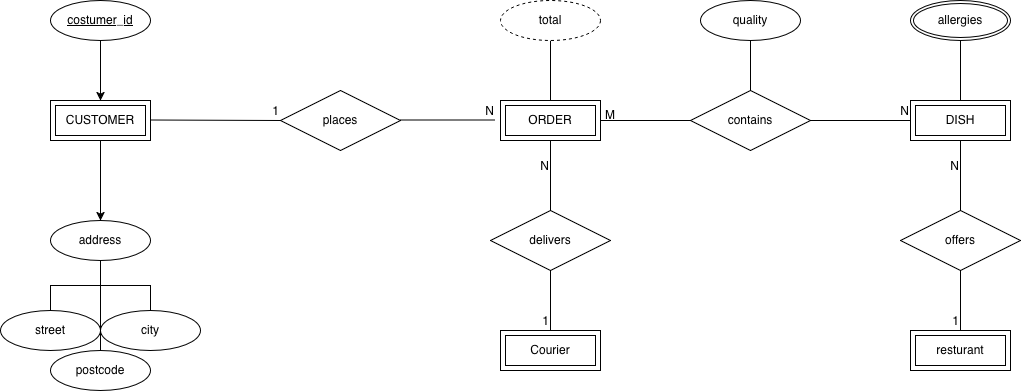

The diagram above was exported from draw.io. Its source (the exported page's mxGraphModel, read from the mxfile embedded in the PNG):
<mxGraphModel dx="965" dy="695" grid="1" gridSize="10" guides="1" tooltips="1" connect="1" arrows="1" fold="1" page="1" pageScale="1" pageWidth="850" pageHeight="1100" math="0" shadow="0">
  <root>
    <mxCell id="0" />
    <mxCell id="1" parent="0" />
    <mxCell id="dRm3wIUjF1uI4_49E_wy-19" edge="1" parent="1" source="dRm3wIUjF1uI4_49E_wy-16" style="edgeStyle=orthogonalEdgeStyle;rounded=0;orthogonalLoop=1;jettySize=auto;html=1;" value="">
      <mxGeometry relative="1" as="geometry">
        <mxPoint x="110" y="140" as="targetPoint" />
      </mxGeometry>
    </mxCell>
    <mxCell id="dRm3wIUjF1uI4_49E_wy-16" parent="1" style="ellipse;whiteSpace=wrap;html=1;align=center;fontStyle=4;" value="costumer_id" vertex="1">
      <mxGeometry height="40" width="100" x="60" y="40" as="geometry" />
    </mxCell>
    <mxCell id="dRm3wIUjF1uI4_49E_wy-22" edge="1" parent="1" style="edgeStyle=orthogonalEdgeStyle;rounded=0;orthogonalLoop=1;jettySize=auto;html=1;innerLoopWaypoints=1;exitX=0.5;exitY=1;exitDx=0;exitDy=0;">
      <mxGeometry relative="1" as="geometry">
        <mxPoint x="110" y="180" as="sourcePoint" />
        <mxPoint x="110" y="180" as="targetPoint" />
      </mxGeometry>
    </mxCell>
    <mxCell id="dRm3wIUjF1uI4_49E_wy-26" edge="1" parent="1" source="dRm3wIUjF1uI4_49E_wy-24" style="edgeStyle=orthogonalEdgeStyle;rounded=0;orthogonalLoop=1;jettySize=auto;html=1;" target="dRm3wIUjF1uI4_49E_wy-25" value="">
      <mxGeometry relative="1" as="geometry" />
    </mxCell>
    <mxCell id="dRm3wIUjF1uI4_49E_wy-24" parent="1" style="shape=ext;margin=3;double=1;whiteSpace=wrap;html=1;align=center;" value="CUSTOMER" vertex="1">
      <mxGeometry height="40" width="100" x="60" y="140" as="geometry" />
    </mxCell>
    <mxCell id="dRm3wIUjF1uI4_49E_wy-25" parent="1" style="ellipse;whiteSpace=wrap;html=1;align=center;" value="address" vertex="1">
      <mxGeometry height="40" width="100" x="60" y="260" as="geometry" />
    </mxCell>
    <mxCell id="dRm3wIUjF1uI4_49E_wy-28" edge="1" parent="1" source="dRm3wIUjF1uI4_49E_wy-27" style="edgeStyle=orthogonalEdgeStyle;rounded=0;orthogonalLoop=1;jettySize=auto;html=1;endArrow=none;endFill=0;" target="dRm3wIUjF1uI4_49E_wy-25" value="">
      <mxGeometry relative="1" as="geometry" />
    </mxCell>
    <mxCell id="dRm3wIUjF1uI4_49E_wy-27" parent="1" style="ellipse;whiteSpace=wrap;html=1;align=center;" value="street" vertex="1">
      <mxGeometry height="40" width="100" x="10" y="350" as="geometry" />
    </mxCell>
    <mxCell id="dRm3wIUjF1uI4_49E_wy-30" edge="1" parent="1" source="dRm3wIUjF1uI4_49E_wy-29" style="edgeStyle=orthogonalEdgeStyle;rounded=0;orthogonalLoop=1;jettySize=auto;html=1;endArrow=none;endFill=0;" target="dRm3wIUjF1uI4_49E_wy-25" value="">
      <mxGeometry relative="1" as="geometry" />
    </mxCell>
    <mxCell id="dRm3wIUjF1uI4_49E_wy-29" parent="1" style="ellipse;whiteSpace=wrap;html=1;align=center;" value="city" vertex="1">
      <mxGeometry height="40" width="100" x="110" y="350" as="geometry" />
    </mxCell>
    <mxCell id="dRm3wIUjF1uI4_49E_wy-33" edge="1" parent="1" source="dRm3wIUjF1uI4_49E_wy-32" style="edgeStyle=orthogonalEdgeStyle;rounded=0;orthogonalLoop=1;jettySize=auto;html=1;endArrow=none;endFill=0;" target="dRm3wIUjF1uI4_49E_wy-25" value="">
      <mxGeometry relative="1" as="geometry" />
    </mxCell>
    <mxCell id="dRm3wIUjF1uI4_49E_wy-32" parent="1" style="ellipse;whiteSpace=wrap;html=1;align=center;" value="postcode" vertex="1">
      <mxGeometry height="40" width="100" x="60" y="390" as="geometry" />
    </mxCell>
    <mxCell id="dRm3wIUjF1uI4_49E_wy-34" parent="1" style="shape=rhombus;perimeter=rhombusPerimeter;whiteSpace=wrap;html=1;align=center;" value="places" vertex="1">
      <mxGeometry height="60" width="120" x="290" y="130" as="geometry" />
    </mxCell>
    <mxCell id="dRm3wIUjF1uI4_49E_wy-36" edge="1" parent="1" style="endArrow=none;html=1;rounded=0;" value="">
      <mxGeometry relative="1" as="geometry">
        <Array as="points" />
        <mxPoint x="160" y="159.5" as="sourcePoint" />
        <mxPoint x="290" y="160" as="targetPoint" />
      </mxGeometry>
    </mxCell>
    <mxCell id="dRm3wIUjF1uI4_49E_wy-37" connectable="0" parent="dRm3wIUjF1uI4_49E_wy-36" style="resizable=0;html=1;whiteSpace=wrap;align=right;verticalAlign=bottom;" value="1" vertex="1">
      <mxGeometry relative="1" x="0.9959" as="geometry" />
    </mxCell>
    <mxCell id="dRm3wIUjF1uI4_49E_wy-38" edge="1" parent="1" style="endArrow=none;html=1;rounded=0;" value="">
      <mxGeometry relative="1" x="0.6842" as="geometry">
        <Array as="points">
          <mxPoint x="500" y="159.5" />
        </Array>
        <mxPoint x="410" y="159.5" as="sourcePoint" />
        <mxPoint x="505" y="159.5" as="targetPoint" />
      </mxGeometry>
    </mxCell>
    <mxCell id="dRm3wIUjF1uI4_49E_wy-39" connectable="0" parent="dRm3wIUjF1uI4_49E_wy-38" style="resizable=0;html=1;whiteSpace=wrap;align=right;verticalAlign=bottom;" value="N" vertex="1">
      <mxGeometry relative="1" x="1" as="geometry" />
    </mxCell>
    <mxCell id="dRm3wIUjF1uI4_49E_wy-40" parent="1" style="shape=ext;margin=3;double=1;whiteSpace=wrap;html=1;align=center;" value="ORDER" vertex="1">
      <mxGeometry height="40" width="100" x="510" y="140" as="geometry" />
    </mxCell>
    <mxCell id="dRm3wIUjF1uI4_49E_wy-42" edge="1" parent="1" source="dRm3wIUjF1uI4_49E_wy-41" style="edgeStyle=orthogonalEdgeStyle;rounded=0;orthogonalLoop=1;jettySize=auto;html=1;endArrow=none;endFill=0;" target="dRm3wIUjF1uI4_49E_wy-40" value="">
      <mxGeometry relative="1" as="geometry" />
    </mxCell>
    <mxCell id="dRm3wIUjF1uI4_49E_wy-41" parent="1" style="ellipse;whiteSpace=wrap;html=1;align=center;dashed=1;" value="total" vertex="1">
      <mxGeometry height="40" width="100" x="510" y="40" as="geometry" />
    </mxCell>
    <mxCell id="dRm3wIUjF1uI4_49E_wy-44" parent="1" style="shape=rhombus;perimeter=rhombusPerimeter;whiteSpace=wrap;html=1;align=center;" value="delivers" vertex="1">
      <mxGeometry height="60" width="120" x="500" y="250" as="geometry" />
    </mxCell>
    <mxCell id="dRm3wIUjF1uI4_49E_wy-47" edge="1" parent="1" source="dRm3wIUjF1uI4_49E_wy-44" style="endArrow=none;html=1;rounded=0;entryX=0.5;entryY=1;entryDx=0;entryDy=0;exitX=0.5;exitY=0;exitDx=0;exitDy=0;" target="dRm3wIUjF1uI4_49E_wy-40" value="">
      <mxGeometry relative="1" x="0.1695" as="geometry">
        <Array as="points">
          <mxPoint x="560" y="250" />
        </Array>
        <mxPoint x="300" y="330" as="sourcePoint" />
        <mxPoint x="460" y="330" as="targetPoint" />
      </mxGeometry>
    </mxCell>
    <mxCell id="dRm3wIUjF1uI4_49E_wy-48" connectable="0" parent="dRm3wIUjF1uI4_49E_wy-47" style="resizable=0;html=1;whiteSpace=wrap;align=right;verticalAlign=bottom;" value="N" vertex="1">
      <mxGeometry relative="1" x="0.9992" as="geometry">
        <mxPoint y="35" as="offset" />
      </mxGeometry>
    </mxCell>
    <mxCell id="dRm3wIUjF1uI4_49E_wy-49" parent="1" style="shape=ext;margin=3;double=1;whiteSpace=wrap;html=1;align=center;" value="Courier" vertex="1">
      <mxGeometry height="40" width="100" x="510" y="370" as="geometry" />
    </mxCell>
    <mxCell id="dRm3wIUjF1uI4_49E_wy-50" edge="1" parent="1" source="dRm3wIUjF1uI4_49E_wy-44" style="endArrow=none;html=1;rounded=0;entryX=0.5;entryY=0;entryDx=0;entryDy=0;exitX=0.5;exitY=1;exitDx=0;exitDy=0;" target="dRm3wIUjF1uI4_49E_wy-49" value="">
      <mxGeometry relative="1" x="-0.009" as="geometry">
        <Array as="points" />
        <mxPoint x="300" y="330" as="sourcePoint" />
        <mxPoint x="460" y="330" as="targetPoint" />
      </mxGeometry>
    </mxCell>
    <mxCell id="dRm3wIUjF1uI4_49E_wy-51" connectable="0" parent="dRm3wIUjF1uI4_49E_wy-50" style="resizable=0;html=1;whiteSpace=wrap;align=right;verticalAlign=bottom;" value="1" vertex="1">
      <mxGeometry relative="1" x="0.9964" as="geometry" />
    </mxCell>
    <mxCell id="dRm3wIUjF1uI4_49E_wy-54" parent="1" style="shape=ext;margin=3;double=1;whiteSpace=wrap;html=1;align=center;" value="DISH" vertex="1">
      <mxGeometry height="40" width="100" x="920" y="140" as="geometry" />
    </mxCell>
    <mxCell id="dRm3wIUjF1uI4_49E_wy-55" edge="1" parent="1" style="edgeStyle=orthogonalEdgeStyle;rounded=0;orthogonalLoop=1;jettySize=auto;html=1;endArrow=none;endFill=0;" target="dRm3wIUjF1uI4_49E_wy-54" value="">
      <mxGeometry relative="1" as="geometry">
        <mxPoint x="970" y="80" as="sourcePoint" />
      </mxGeometry>
    </mxCell>
    <mxCell id="dRm3wIUjF1uI4_49E_wy-57" parent="1" style="shape=rhombus;perimeter=rhombusPerimeter;whiteSpace=wrap;html=1;align=center;" value="offers" vertex="1">
      <mxGeometry height="60" width="120" x="910" y="250" as="geometry" />
    </mxCell>
    <mxCell id="dRm3wIUjF1uI4_49E_wy-58" edge="1" parent="1" source="dRm3wIUjF1uI4_49E_wy-57" style="endArrow=none;html=1;rounded=0;entryX=0.5;entryY=1;entryDx=0;entryDy=0;exitX=0.5;exitY=0;exitDx=0;exitDy=0;" target="dRm3wIUjF1uI4_49E_wy-54" value="">
      <mxGeometry relative="1" x="0.1695" as="geometry">
        <Array as="points">
          <mxPoint x="970" y="250" />
        </Array>
        <mxPoint x="710" y="330" as="sourcePoint" />
        <mxPoint x="870" y="330" as="targetPoint" />
      </mxGeometry>
    </mxCell>
    <mxCell id="dRm3wIUjF1uI4_49E_wy-59" connectable="0" parent="dRm3wIUjF1uI4_49E_wy-58" style="resizable=0;html=1;whiteSpace=wrap;align=right;verticalAlign=bottom;" value="N" vertex="1">
      <mxGeometry relative="1" x="0.9992" as="geometry">
        <mxPoint y="35" as="offset" />
      </mxGeometry>
    </mxCell>
    <mxCell id="dRm3wIUjF1uI4_49E_wy-60" parent="1" style="shape=ext;margin=3;double=1;whiteSpace=wrap;html=1;align=center;" value="resturant" vertex="1">
      <mxGeometry height="40" width="100" x="920" y="370" as="geometry" />
    </mxCell>
    <mxCell id="dRm3wIUjF1uI4_49E_wy-61" edge="1" parent="1" source="dRm3wIUjF1uI4_49E_wy-57" style="endArrow=none;html=1;rounded=0;entryX=0.5;entryY=0;entryDx=0;entryDy=0;exitX=0.5;exitY=1;exitDx=0;exitDy=0;" target="dRm3wIUjF1uI4_49E_wy-60" value="">
      <mxGeometry relative="1" x="-0.009" as="geometry">
        <Array as="points" />
        <mxPoint x="710" y="330" as="sourcePoint" />
        <mxPoint x="870" y="330" as="targetPoint" />
      </mxGeometry>
    </mxCell>
    <mxCell id="dRm3wIUjF1uI4_49E_wy-62" connectable="0" parent="dRm3wIUjF1uI4_49E_wy-61" style="resizable=0;html=1;whiteSpace=wrap;align=right;verticalAlign=bottom;" value="1" vertex="1">
      <mxGeometry relative="1" x="0.9964" as="geometry" />
    </mxCell>
    <mxCell id="dRm3wIUjF1uI4_49E_wy-63" parent="1" style="shape=rhombus;perimeter=rhombusPerimeter;whiteSpace=wrap;html=1;align=center;" value="contains" vertex="1">
      <mxGeometry height="60" width="120" x="700" y="130" as="geometry" />
    </mxCell>
    <mxCell id="dRm3wIUjF1uI4_49E_wy-67" edge="1" parent="1" source="dRm3wIUjF1uI4_49E_wy-40" style="endArrow=none;html=1;rounded=0;entryX=0;entryY=0.5;entryDx=0;entryDy=0;exitX=1;exitY=0.5;exitDx=0;exitDy=0;" target="dRm3wIUjF1uI4_49E_wy-63" value="">
      <mxGeometry relative="1" x="0.1203" as="geometry">
        <Array as="points" />
        <mxPoint x="560" y="220" as="sourcePoint" />
        <mxPoint x="720" y="220" as="targetPoint" />
      </mxGeometry>
    </mxCell>
    <mxCell id="dRm3wIUjF1uI4_49E_wy-68" parent="1" style="text;html=1;whiteSpace=wrap;strokeColor=none;fillColor=none;align=center;verticalAlign=middle;rounded=0;" value="M" vertex="1">
      <mxGeometry height="30" width="60" x="590" y="140" as="geometry" />
    </mxCell>
    <mxCell id="dRm3wIUjF1uI4_49E_wy-69" edge="1" parent="1" source="dRm3wIUjF1uI4_49E_wy-63" style="endArrow=none;html=1;rounded=0;entryX=0;entryY=0.5;entryDx=0;entryDy=0;exitX=1;exitY=0.5;exitDx=0;exitDy=0;" target="dRm3wIUjF1uI4_49E_wy-54" value="">
      <mxGeometry relative="1" x="-0.6332" as="geometry">
        <Array as="points" />
        <mxPoint x="520" y="330" as="sourcePoint" />
        <mxPoint x="680" y="330" as="targetPoint" />
      </mxGeometry>
    </mxCell>
    <mxCell id="dRm3wIUjF1uI4_49E_wy-70" connectable="0" parent="dRm3wIUjF1uI4_49E_wy-69" style="resizable=0;html=1;whiteSpace=wrap;align=right;verticalAlign=bottom;" value="N" vertex="1">
      <mxGeometry relative="1" x="1" as="geometry" />
    </mxCell>
    <mxCell id="dRm3wIUjF1uI4_49E_wy-71" parent="1" style="ellipse;shape=doubleEllipse;margin=3;whiteSpace=wrap;html=1;align=center;" value="allergies" vertex="1">
      <mxGeometry height="40" width="100" x="920" y="40" as="geometry" />
    </mxCell>
    <mxCell id="dRm3wIUjF1uI4_49E_wy-73" edge="1" parent="1" source="dRm3wIUjF1uI4_49E_wy-72" style="edgeStyle=orthogonalEdgeStyle;rounded=0;orthogonalLoop=1;jettySize=auto;html=1;endArrow=none;endFill=0;" target="dRm3wIUjF1uI4_49E_wy-63" value="">
      <mxGeometry relative="1" as="geometry" />
    </mxCell>
    <mxCell id="dRm3wIUjF1uI4_49E_wy-72" parent="1" style="ellipse;whiteSpace=wrap;html=1;align=center;" value="quality" vertex="1">
      <mxGeometry height="40" width="100" x="710" y="40" as="geometry" />
    </mxCell>
  </root>
</mxGraphModel>